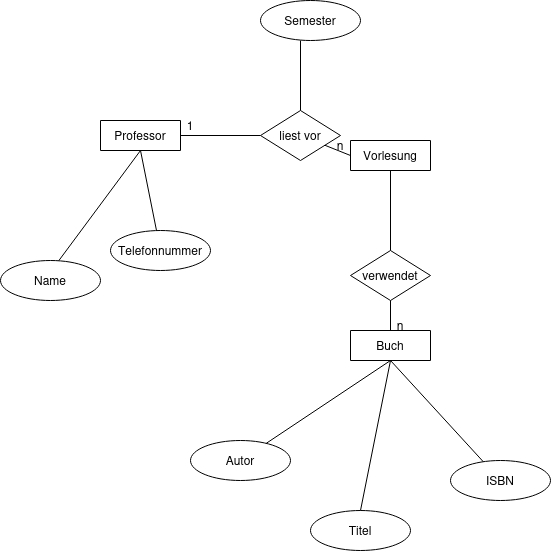

The diagram above was exported from draw.io. Its source (the exported page's mxGraphModel, read from the mxfile embedded in the PNG):
<mxGraphModel dx="1426" dy="903" grid="1" gridSize="10" guides="1" tooltips="1" connect="1" arrows="1" fold="1" page="1" pageScale="1" pageWidth="827" pageHeight="1169" math="0" shadow="0">
  <root>
    <mxCell id="0" />
    <mxCell id="1" parent="0" />
    <mxCell id="kpHtquhk_cP6I0u3kBSj-21" parent="1" style="swimlane;startSize=0;" value="" vertex="1">
      <mxGeometry height="30" width="80" x="190" y="390" as="geometry" />
    </mxCell>
    <mxCell id="kpHtquhk_cP6I0u3kBSj-26" edge="1" parent="kpHtquhk_cP6I0u3kBSj-21" source="kpHtquhk_cP6I0u3kBSj-22" style="endArrow=none;html=1;rounded=0;" value="">
      <mxGeometry height="50" relative="1" width="50" as="geometry">
        <mxPoint x="-40" y="50" as="sourcePoint" />
        <mxPoint x="10" as="targetPoint" />
      </mxGeometry>
    </mxCell>
    <mxCell id="kpHtquhk_cP6I0u3kBSj-22" parent="kpHtquhk_cP6I0u3kBSj-21" style="text;html=1;whiteSpace=wrap;strokeColor=none;fillColor=none;align=center;verticalAlign=middle;rounded=0;" value="Professor" vertex="1">
      <mxGeometry height="30" width="60" x="10" as="geometry" />
    </mxCell>
    <mxCell id="kpHtquhk_cP6I0u3kBSj-24" parent="1" style="ellipse;whiteSpace=wrap;html=1;" value="Telefonnummer" vertex="1">
      <mxGeometry height="40" width="100" x="200" y="500" as="geometry" />
    </mxCell>
    <mxCell id="kpHtquhk_cP6I0u3kBSj-25" parent="1" style="ellipse;whiteSpace=wrap;html=1;" value="Name" vertex="1">
      <mxGeometry height="40" width="100" x="90" y="530" as="geometry" />
    </mxCell>
    <mxCell id="kpHtquhk_cP6I0u3kBSj-27" edge="1" parent="1" style="endArrow=none;html=1;rounded=0;entryX=0.5;entryY=1;entryDx=0;entryDy=0;" target="kpHtquhk_cP6I0u3kBSj-21" value="">
      <mxGeometry height="50" relative="1" width="50" as="geometry">
        <mxPoint x="148.42480612374698" y="529.9959536704318" as="sourcePoint" />
        <mxPoint x="190" y="432.21" as="targetPoint" />
      </mxGeometry>
    </mxCell>
    <mxCell id="kpHtquhk_cP6I0u3kBSj-28" edge="1" parent="1" source="kpHtquhk_cP6I0u3kBSj-24" style="endArrow=none;html=1;rounded=0;" value="">
      <mxGeometry height="50" relative="1" width="50" as="geometry">
        <mxPoint x="250" y="500" as="sourcePoint" />
        <mxPoint x="230" y="420" as="targetPoint" />
      </mxGeometry>
    </mxCell>
    <mxCell id="kpHtquhk_cP6I0u3kBSj-30" parent="1" style="ellipse;whiteSpace=wrap;html=1;" value="Semester" vertex="1">
      <mxGeometry height="40" width="100" x="350" y="270" as="geometry" />
    </mxCell>
    <mxCell id="kpHtquhk_cP6I0u3kBSj-31" parent="1" style="swimlane;startSize=0;" value="" vertex="1">
      <mxGeometry height="30" width="80" x="440" y="410" as="geometry" />
    </mxCell>
    <mxCell id="kpHtquhk_cP6I0u3kBSj-32" edge="1" parent="kpHtquhk_cP6I0u3kBSj-31" source="kpHtquhk_cP6I0u3kBSj-33" style="endArrow=none;html=1;rounded=0;" value="">
      <mxGeometry height="50" relative="1" width="50" as="geometry">
        <mxPoint x="-40" y="50" as="sourcePoint" />
        <mxPoint x="10" as="targetPoint" />
      </mxGeometry>
    </mxCell>
    <mxCell id="kpHtquhk_cP6I0u3kBSj-33" parent="kpHtquhk_cP6I0u3kBSj-31" style="text;html=1;whiteSpace=wrap;strokeColor=none;fillColor=none;align=center;verticalAlign=middle;rounded=0;" value="Vorlesung" vertex="1">
      <mxGeometry height="30" width="60" x="10" as="geometry" />
    </mxCell>
    <mxCell id="kpHtquhk_cP6I0u3kBSj-35" parent="1" style="rhombus;whiteSpace=wrap;html=1;" value="verwendet" vertex="1">
      <mxGeometry height="50" width="80" x="440" y="520" as="geometry" />
    </mxCell>
    <mxCell id="kpHtquhk_cP6I0u3kBSj-36" parent="1" style="rhombus;whiteSpace=wrap;html=1;" value="liest vor" vertex="1">
      <mxGeometry height="50" width="80" x="350" y="380" as="geometry" />
    </mxCell>
    <mxCell id="kpHtquhk_cP6I0u3kBSj-37" parent="1" style="ellipse;whiteSpace=wrap;html=1;" value="Autor" vertex="1">
      <mxGeometry height="40" width="100" x="280" y="710" as="geometry" />
    </mxCell>
    <mxCell id="kpHtquhk_cP6I0u3kBSj-38" parent="1" style="ellipse;whiteSpace=wrap;html=1;" value="Titel" vertex="1">
      <mxGeometry height="40" width="100" x="400" y="780" as="geometry" />
    </mxCell>
    <mxCell id="kpHtquhk_cP6I0u3kBSj-39" parent="1" style="ellipse;whiteSpace=wrap;html=1;" value="ISBN" vertex="1">
      <mxGeometry height="40" width="100" x="540" y="730" as="geometry" />
    </mxCell>
    <mxCell id="kpHtquhk_cP6I0u3kBSj-40" edge="1" parent="1" source="kpHtquhk_cP6I0u3kBSj-36" style="endArrow=none;html=1;rounded=0;entryX=1;entryY=0.5;entryDx=0;entryDy=0;" target="kpHtquhk_cP6I0u3kBSj-21" value="">
      <mxGeometry height="50" relative="1" width="50" as="geometry">
        <mxPoint x="360" y="510" as="sourcePoint" />
        <mxPoint x="300" y="460" as="targetPoint" />
      </mxGeometry>
    </mxCell>
    <mxCell id="kpHtquhk_cP6I0u3kBSj-42" edge="1" parent="1" source="kpHtquhk_cP6I0u3kBSj-36" style="endArrow=none;html=1;rounded=0;entryX=0.4;entryY=1;entryDx=0;entryDy=0;entryPerimeter=0;" target="kpHtquhk_cP6I0u3kBSj-30" value="">
      <mxGeometry height="50" relative="1" width="50" as="geometry">
        <mxPoint x="320" y="760" as="sourcePoint" />
        <mxPoint x="370" y="710" as="targetPoint" />
      </mxGeometry>
    </mxCell>
    <mxCell id="kpHtquhk_cP6I0u3kBSj-44" edge="1" parent="1" source="kpHtquhk_cP6I0u3kBSj-31" style="endArrow=none;html=1;rounded=0;exitX=0;exitY=0.5;exitDx=0;exitDy=0;" target="kpHtquhk_cP6I0u3kBSj-36" value="">
      <mxGeometry height="50" relative="1" width="50" as="geometry">
        <mxPoint x="390" y="510" as="sourcePoint" />
        <mxPoint x="440" y="460" as="targetPoint" />
      </mxGeometry>
    </mxCell>
    <mxCell id="kpHtquhk_cP6I0u3kBSj-45" edge="1" parent="1" source="kpHtquhk_cP6I0u3kBSj-35" style="endArrow=none;html=1;rounded=0;entryX=0.5;entryY=1;entryDx=0;entryDy=0;" target="kpHtquhk_cP6I0u3kBSj-33" value="">
      <mxGeometry height="50" relative="1" width="50" as="geometry">
        <mxPoint x="360" y="540" as="sourcePoint" />
        <mxPoint x="410" y="490" as="targetPoint" />
      </mxGeometry>
    </mxCell>
    <mxCell id="kpHtquhk_cP6I0u3kBSj-46" edge="1" parent="1" source="kpHtquhk_cP6I0u3kBSj-37" style="endArrow=none;html=1;rounded=0;entryX=0.5;entryY=1;entryDx=0;entryDy=0;" target="kpHtquhk_cP6I0u3kBSj-54" value="">
      <mxGeometry height="50" relative="1" width="50" as="geometry">
        <mxPoint x="220" y="710" as="sourcePoint" />
        <mxPoint x="370" y="870" as="targetPoint" />
      </mxGeometry>
    </mxCell>
    <mxCell id="kpHtquhk_cP6I0u3kBSj-47" edge="1" parent="1" source="kpHtquhk_cP6I0u3kBSj-38" style="endArrow=none;html=1;rounded=0;exitX=0.5;exitY=0;exitDx=0;exitDy=0;entryX=0.5;entryY=1;entryDx=0;entryDy=0;" target="kpHtquhk_cP6I0u3kBSj-54" value="">
      <mxGeometry height="50" relative="1" width="50" as="geometry">
        <mxPoint x="450" y="710" as="sourcePoint" />
        <mxPoint x="410" y="750" as="targetPoint" />
      </mxGeometry>
    </mxCell>
    <mxCell id="kpHtquhk_cP6I0u3kBSj-49" edge="1" parent="1" source="kpHtquhk_cP6I0u3kBSj-54" style="endArrow=none;html=1;rounded=0;entryX=0.5;entryY=1;entryDx=0;entryDy=0;exitX=0.5;exitY=0;exitDx=0;exitDy=0;" target="kpHtquhk_cP6I0u3kBSj-35" value="">
      <mxGeometry height="50" relative="1" width="50" as="geometry">
        <mxPoint x="620" y="650" as="sourcePoint" />
        <mxPoint x="670" y="600" as="targetPoint" />
      </mxGeometry>
    </mxCell>
    <mxCell id="kpHtquhk_cP6I0u3kBSj-52" parent="1" style="swimlane;startSize=0;" value="" vertex="1">
      <mxGeometry height="30" width="80" x="440" y="600" as="geometry" />
    </mxCell>
    <mxCell id="kpHtquhk_cP6I0u3kBSj-53" edge="1" parent="kpHtquhk_cP6I0u3kBSj-52" source="kpHtquhk_cP6I0u3kBSj-54" style="endArrow=none;html=1;rounded=0;" value="">
      <mxGeometry height="50" relative="1" width="50" as="geometry">
        <mxPoint x="-40" y="50" as="sourcePoint" />
        <mxPoint x="10" as="targetPoint" />
      </mxGeometry>
    </mxCell>
    <mxCell id="kpHtquhk_cP6I0u3kBSj-54" parent="kpHtquhk_cP6I0u3kBSj-52" style="text;html=1;whiteSpace=wrap;strokeColor=none;fillColor=none;align=center;verticalAlign=middle;rounded=0;" value="Buch" vertex="1">
      <mxGeometry height="30" width="60" x="10" as="geometry" />
    </mxCell>
    <mxCell id="kpHtquhk_cP6I0u3kBSj-62" parent="kpHtquhk_cP6I0u3kBSj-52" style="text;html=1;whiteSpace=wrap;strokeColor=none;fillColor=none;align=center;verticalAlign=middle;rounded=0;" value="n" vertex="1">
      <mxGeometry height="30" width="60" x="20" y="-20" as="geometry" />
    </mxCell>
    <mxCell id="kpHtquhk_cP6I0u3kBSj-55" edge="1" parent="1" source="kpHtquhk_cP6I0u3kBSj-39" style="endArrow=none;html=1;rounded=0;entryX=0.5;entryY=1;entryDx=0;entryDy=0;" target="kpHtquhk_cP6I0u3kBSj-54" value="">
      <mxGeometry height="50" relative="1" width="50" as="geometry">
        <mxPoint x="590" y="530" as="sourcePoint" />
        <mxPoint x="640" y="480" as="targetPoint" />
      </mxGeometry>
    </mxCell>
    <mxCell id="kpHtquhk_cP6I0u3kBSj-56" parent="1" style="text;html=1;whiteSpace=wrap;strokeColor=none;fillColor=none;align=center;verticalAlign=middle;rounded=0;" value="1" vertex="1">
      <mxGeometry height="30" width="60" x="250" y="380" as="geometry" />
    </mxCell>
    <mxCell id="kpHtquhk_cP6I0u3kBSj-61" parent="1" style="text;html=1;whiteSpace=wrap;strokeColor=none;fillColor=none;align=center;verticalAlign=middle;rounded=0;" value="n" vertex="1">
      <mxGeometry height="30" width="60" x="400" y="400" as="geometry" />
    </mxCell>
  </root>
</mxGraphModel>